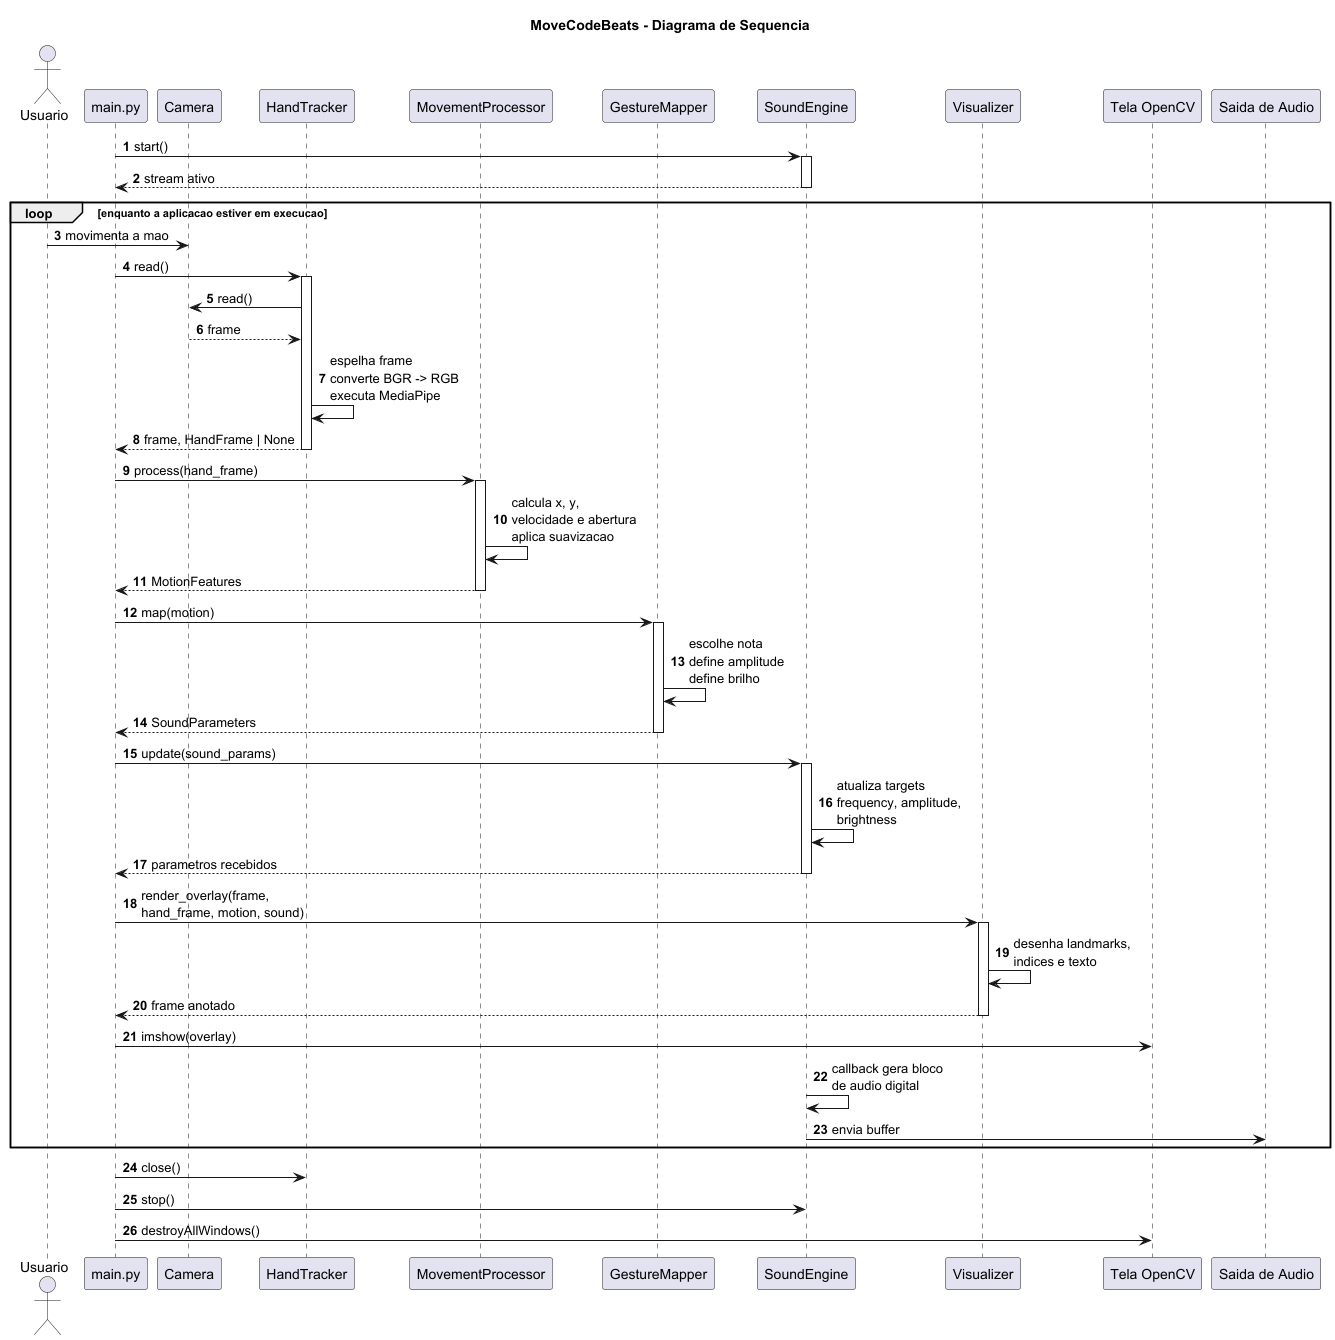

The diagram above was rendered by PlantUML. Its source (embedded in the PNG):
@startuml
title MoveCodeBeats - Diagrama de Sequencia
autonumber

actor Usuario
participant "main.py" as Main
participant "Camera" as Camera
participant "HandTracker" as HandTracker
participant "MovementProcessor" as MovementProcessor
participant "GestureMapper" as GestureMapper
participant "SoundEngine" as SoundEngine
participant "Visualizer" as Visualizer
participant "Tela OpenCV" as Screen
participant "Saida de Audio" as AudioOut

Main -> SoundEngine : start()
activate SoundEngine
SoundEngine --> Main : stream ativo
deactivate SoundEngine

loop enquanto a aplicacao estiver em execucao
  Usuario -> Camera : movimenta a mao
  Main -> HandTracker : read()
  activate HandTracker
  HandTracker -> Camera : read()
  Camera --> HandTracker : frame
  HandTracker -> HandTracker : espelha frame\nconverte BGR -> RGB\nexecuta MediaPipe
  HandTracker --> Main : frame, HandFrame | None
  deactivate HandTracker

  Main -> MovementProcessor : process(hand_frame)
  activate MovementProcessor
  MovementProcessor -> MovementProcessor : calcula x, y,\nvelocidade e abertura\naplica suavizacao
  MovementProcessor --> Main : MotionFeatures
  deactivate MovementProcessor

  Main -> GestureMapper : map(motion)
  activate GestureMapper
  GestureMapper -> GestureMapper : escolhe nota\ndefine amplitude\ndefine brilho
  GestureMapper --> Main : SoundParameters
  deactivate GestureMapper

  Main -> SoundEngine : update(sound_params)
  activate SoundEngine
  SoundEngine -> SoundEngine : atualiza targets\nfrequency, amplitude,\nbrightness
  SoundEngine --> Main : parametros recebidos
  deactivate SoundEngine

  Main -> Visualizer : render_overlay(frame,\nhand_frame, motion, sound)
  activate Visualizer
  Visualizer -> Visualizer : desenha landmarks,\nindices e texto
  Visualizer --> Main : frame anotado
  deactivate Visualizer

  Main -> Screen : imshow(overlay)
  SoundEngine -> SoundEngine : callback gera bloco\nde audio digital
  SoundEngine -> AudioOut : envia buffer
end

Main -> HandTracker : close()
Main -> SoundEngine : stop()
Main -> Screen : destroyAllWindows()
@enduml